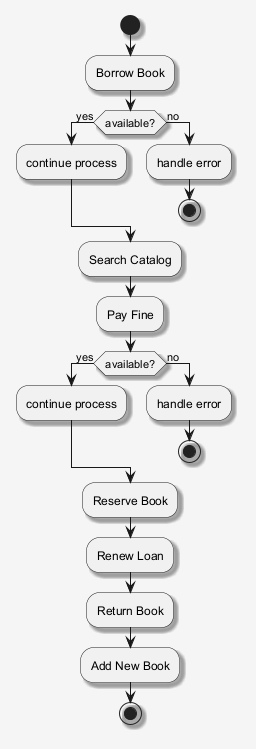

The diagram above was rendered by PlantUML. Its source (embedded in the PNG):
@startuml
skinparam shadowing false
skinparam backgroundColor #F5F5F5
skinparam shadowing true
start
:Borrow Book;
if (available?) then (yes)
:continue process;
else (no)
:handle error;
stop
endif
:Search Catalog;
:Pay Fine;
if (available?) then (yes)
:continue process;
else (no)
:handle error;
stop
endif
:Reserve Book;
:Renew Loan;
:Return Book;
:Add New Book;
stop
@enduml